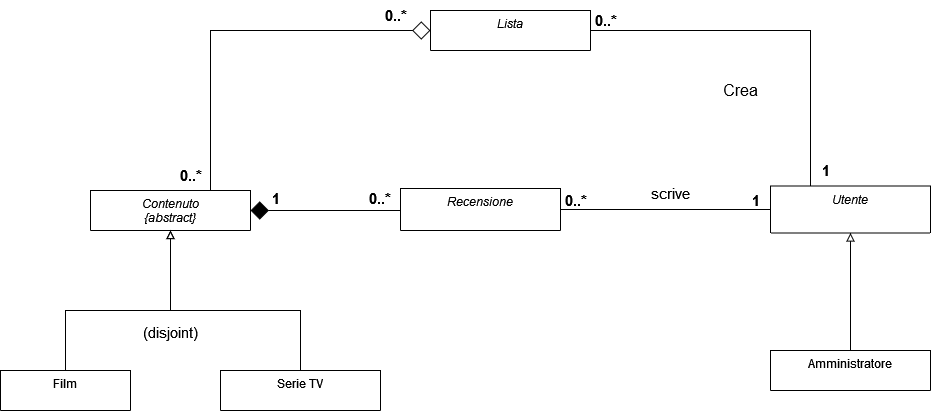

The diagram above was exported from draw.io. Its source (the exported page's mxGraphModel, read from the mxfile embedded in the PNG):
<mxGraphModel dx="1038" dy="523" grid="1" gridSize="10" guides="1" tooltips="1" connect="1" arrows="1" fold="1" page="1" pageScale="1" pageWidth="827" pageHeight="1169" math="0" shadow="0">
  <root>
    <mxCell id="WIyWlLk6GJQsqaUBKTNV-0" />
    <mxCell id="WIyWlLk6GJQsqaUBKTNV-1" parent="WIyWlLk6GJQsqaUBKTNV-0" />
    <mxCell id="N_tvDZVbCYq2JnDTWiLu-62" style="edgeStyle=orthogonalEdgeStyle;rounded=0;orthogonalLoop=1;jettySize=auto;html=1;exitX=1;exitY=0.5;exitDx=0;exitDy=0;entryX=0.25;entryY=0;entryDx=0;entryDy=0;fontSize=15;startArrow=none;startFill=0;endArrow=none;endFill=0;endSize=16;" parent="WIyWlLk6GJQsqaUBKTNV-1" source="zkfFHV4jXpPFQw0GAbJ--0" target="N_tvDZVbCYq2JnDTWiLu-13" edge="1">
      <mxGeometry relative="1" as="geometry">
        <mxPoint x="730" y="492" as="targetPoint" />
      </mxGeometry>
    </mxCell>
    <mxCell id="zkfFHV4jXpPFQw0GAbJ--0" value="Lista" style="swimlane;fontStyle=2;align=center;verticalAlign=top;childLayout=stackLayout;horizontal=1;startSize=40;horizontalStack=0;resizeParent=1;resizeLast=0;collapsible=1;marginBottom=0;rounded=0;shadow=0;strokeWidth=1;" parent="WIyWlLk6GJQsqaUBKTNV-1" vertex="1">
      <mxGeometry x="480" y="280" width="160" height="40" as="geometry">
        <mxRectangle x="230" y="140" width="160" height="26" as="alternateBounds" />
      </mxGeometry>
    </mxCell>
    <mxCell id="N_tvDZVbCYq2JnDTWiLu-39" style="edgeStyle=orthogonalEdgeStyle;rounded=0;orthogonalLoop=1;jettySize=auto;html=1;exitX=0.5;exitY=0;exitDx=0;exitDy=0;fontSize=15;startArrow=none;startFill=0;endArrow=block;endFill=0;entryX=0.5;entryY=1;entryDx=0;entryDy=0;" parent="WIyWlLk6GJQsqaUBKTNV-1" source="zkfFHV4jXpPFQw0GAbJ--13" edge="1" target="N_tvDZVbCYq2JnDTWiLu-1">
      <mxGeometry relative="1" as="geometry">
        <mxPoint x="220" y="540" as="targetPoint" />
        <Array as="points">
          <mxPoint x="350" y="580" />
          <mxPoint x="220" y="580" />
        </Array>
      </mxGeometry>
    </mxCell>
    <mxCell id="zkfFHV4jXpPFQw0GAbJ--13" value="Serie TV" style="swimlane;fontStyle=0;align=center;verticalAlign=top;childLayout=stackLayout;horizontal=1;startSize=40;horizontalStack=0;resizeParent=1;resizeLast=0;collapsible=1;marginBottom=0;rounded=0;shadow=0;strokeWidth=1;" parent="WIyWlLk6GJQsqaUBKTNV-1" vertex="1">
      <mxGeometry x="270" y="640" width="160" height="40" as="geometry">
        <mxRectangle x="340" y="380" width="170" height="26" as="alternateBounds" />
      </mxGeometry>
    </mxCell>
    <mxCell id="N_tvDZVbCYq2JnDTWiLu-63" style="edgeStyle=orthogonalEdgeStyle;rounded=0;orthogonalLoop=1;jettySize=auto;html=1;exitX=0.75;exitY=0;exitDx=0;exitDy=0;fontSize=15;startArrow=none;startFill=0;endArrow=diamond;endFill=0;endSize=16;entryX=0;entryY=0.5;entryDx=0;entryDy=0;" parent="WIyWlLk6GJQsqaUBKTNV-1" source="N_tvDZVbCYq2JnDTWiLu-1" target="zkfFHV4jXpPFQw0GAbJ--0" edge="1">
      <mxGeometry relative="1" as="geometry">
        <mxPoint x="430" y="280" as="targetPoint" />
        <Array as="points">
          <mxPoint x="260" y="300" />
        </Array>
      </mxGeometry>
    </mxCell>
    <mxCell id="N_tvDZVbCYq2JnDTWiLu-1" value="Contenuto&#10;{abstract}&#10;" style="swimlane;fontStyle=2;align=center;verticalAlign=top;childLayout=stackLayout;horizontal=1;startSize=40;horizontalStack=0;resizeParent=1;resizeLast=0;collapsible=1;marginBottom=0;rounded=0;shadow=0;strokeWidth=1;" parent="WIyWlLk6GJQsqaUBKTNV-1" vertex="1">
      <mxGeometry x="140" y="460" width="160" height="40" as="geometry">
        <mxRectangle x="230" y="140" width="160" height="26" as="alternateBounds" />
      </mxGeometry>
    </mxCell>
    <mxCell id="N_tvDZVbCYq2JnDTWiLu-40" style="edgeStyle=orthogonalEdgeStyle;rounded=0;orthogonalLoop=1;jettySize=auto;html=1;exitX=0.5;exitY=0;exitDx=0;exitDy=0;entryX=0.5;entryY=1;entryDx=0;entryDy=0;fontSize=15;startArrow=none;startFill=0;endArrow=block;endFill=0;" parent="WIyWlLk6GJQsqaUBKTNV-1" source="N_tvDZVbCYq2JnDTWiLu-4" target="N_tvDZVbCYq2JnDTWiLu-1" edge="1">
      <mxGeometry relative="1" as="geometry">
        <Array as="points">
          <mxPoint x="115" y="580" />
          <mxPoint x="220" y="580" />
        </Array>
      </mxGeometry>
    </mxCell>
    <mxCell id="N_tvDZVbCYq2JnDTWiLu-4" value="Film" style="swimlane;fontStyle=0;align=center;verticalAlign=top;childLayout=stackLayout;horizontal=1;startSize=40;horizontalStack=0;resizeParent=1;resizeLast=0;collapsible=1;marginBottom=0;rounded=0;shadow=0;strokeWidth=1;" parent="WIyWlLk6GJQsqaUBKTNV-1" vertex="1">
      <mxGeometry x="50" y="640" width="130" height="40" as="geometry">
        <mxRectangle x="130" y="380" width="160" height="26" as="alternateBounds" />
      </mxGeometry>
    </mxCell>
    <mxCell id="N_tvDZVbCYq2JnDTWiLu-15" style="edgeStyle=orthogonalEdgeStyle;rounded=0;orthogonalLoop=1;jettySize=auto;html=1;exitX=0.5;exitY=0;exitDx=0;exitDy=0;entryX=0.5;entryY=1;entryDx=0;entryDy=0;endArrow=block;endFill=0;" parent="WIyWlLk6GJQsqaUBKTNV-1" source="N_tvDZVbCYq2JnDTWiLu-7" target="N_tvDZVbCYq2JnDTWiLu-13" edge="1">
      <mxGeometry relative="1" as="geometry" />
    </mxCell>
    <mxCell id="N_tvDZVbCYq2JnDTWiLu-7" value="Amministratore" style="swimlane;fontStyle=0;align=center;verticalAlign=top;childLayout=stackLayout;horizontal=1;startSize=40;horizontalStack=0;resizeParent=1;resizeLast=0;collapsible=1;marginBottom=0;rounded=0;shadow=0;strokeWidth=1;" parent="WIyWlLk6GJQsqaUBKTNV-1" vertex="1">
      <mxGeometry x="820" y="620" width="160" height="40" as="geometry">
        <mxRectangle x="340" y="380" width="170" height="26" as="alternateBounds" />
      </mxGeometry>
    </mxCell>
    <mxCell id="N_tvDZVbCYq2JnDTWiLu-13" value="Utente" style="swimlane;fontStyle=2;align=center;verticalAlign=top;childLayout=stackLayout;horizontal=1;startSize=47;horizontalStack=0;resizeParent=1;resizeLast=0;collapsible=1;marginBottom=0;rounded=0;shadow=0;strokeWidth=1;" parent="WIyWlLk6GJQsqaUBKTNV-1" vertex="1">
      <mxGeometry x="820" y="455.5" width="160" height="47" as="geometry">
        <mxRectangle x="230" y="140" width="160" height="26" as="alternateBounds" />
      </mxGeometry>
    </mxCell>
    <mxCell id="N_tvDZVbCYq2JnDTWiLu-58" style="edgeStyle=orthogonalEdgeStyle;rounded=0;orthogonalLoop=1;jettySize=auto;html=1;exitX=0;exitY=0.5;exitDx=0;exitDy=0;entryX=1;entryY=0.5;entryDx=0;entryDy=0;fontSize=15;startArrow=none;startFill=0;endArrow=diamond;endFill=1;endSize=16;" parent="WIyWlLk6GJQsqaUBKTNV-1" source="N_tvDZVbCYq2JnDTWiLu-19" target="N_tvDZVbCYq2JnDTWiLu-1" edge="1">
      <mxGeometry relative="1" as="geometry">
        <mxPoint x="300" y="513" as="targetPoint" />
        <Array as="points">
          <mxPoint x="450" y="480" />
        </Array>
      </mxGeometry>
    </mxCell>
    <mxCell id="yrLMKPMVNsUiWn5etplI-6" style="edgeStyle=orthogonalEdgeStyle;rounded=0;orthogonalLoop=1;jettySize=auto;html=1;entryX=0;entryY=0.5;entryDx=0;entryDy=0;endArrow=none;endFill=0;" edge="1" parent="WIyWlLk6GJQsqaUBKTNV-1" source="N_tvDZVbCYq2JnDTWiLu-19" target="N_tvDZVbCYq2JnDTWiLu-13">
      <mxGeometry relative="1" as="geometry" />
    </mxCell>
    <mxCell id="N_tvDZVbCYq2JnDTWiLu-19" value="Recensione" style="swimlane;fontStyle=2;align=center;verticalAlign=top;childLayout=stackLayout;horizontal=1;startSize=42;horizontalStack=0;resizeParent=1;resizeLast=0;collapsible=1;marginBottom=0;rounded=0;shadow=0;strokeWidth=1;" parent="WIyWlLk6GJQsqaUBKTNV-1" vertex="1">
      <mxGeometry x="450" y="458" width="160" height="42" as="geometry">
        <mxRectangle x="230" y="140" width="160" height="26" as="alternateBounds" />
      </mxGeometry>
    </mxCell>
    <mxCell id="N_tvDZVbCYq2JnDTWiLu-25" value="1" style="text;strokeColor=none;fillColor=none;html=1;fontSize=15;fontStyle=1;verticalAlign=middle;align=center;" parent="WIyWlLk6GJQsqaUBKTNV-1" vertex="1">
      <mxGeometry x="860" y="429.5" width="30" height="20" as="geometry" />
    </mxCell>
    <mxCell id="N_tvDZVbCYq2JnDTWiLu-26" value="0..*" style="text;strokeColor=none;fillColor=none;html=1;fontSize=15;fontStyle=1;verticalAlign=middle;align=center;" parent="WIyWlLk6GJQsqaUBKTNV-1" vertex="1">
      <mxGeometry x="610" y="460" width="30" height="20" as="geometry" />
    </mxCell>
    <mxCell id="N_tvDZVbCYq2JnDTWiLu-30" value="0..*" style="text;strokeColor=none;fillColor=none;html=1;fontSize=15;fontStyle=1;verticalAlign=middle;align=center;" parent="WIyWlLk6GJQsqaUBKTNV-1" vertex="1">
      <mxGeometry x="640" y="280" width="30" height="20" as="geometry" />
    </mxCell>
    <mxCell id="N_tvDZVbCYq2JnDTWiLu-31" value="1" style="text;strokeColor=none;fillColor=none;html=1;fontSize=15;fontStyle=1;verticalAlign=middle;align=center;" parent="WIyWlLk6GJQsqaUBKTNV-1" vertex="1">
      <mxGeometry x="790" y="460" width="30" height="20" as="geometry" />
    </mxCell>
    <mxCell id="N_tvDZVbCYq2JnDTWiLu-33" value="0..*" style="text;strokeColor=none;fillColor=none;html=1;fontSize=15;fontStyle=1;verticalAlign=middle;align=center;" parent="WIyWlLk6GJQsqaUBKTNV-1" vertex="1">
      <mxGeometry x="414" y="458" width="30" height="20" as="geometry" />
    </mxCell>
    <mxCell id="N_tvDZVbCYq2JnDTWiLu-35" value="1" style="text;strokeColor=none;fillColor=none;html=1;fontSize=15;fontStyle=1;verticalAlign=middle;align=center;" parent="WIyWlLk6GJQsqaUBKTNV-1" vertex="1">
      <mxGeometry x="310" y="458" width="30" height="20" as="geometry" />
    </mxCell>
    <mxCell id="N_tvDZVbCYq2JnDTWiLu-37" value="0..*" style="text;strokeColor=none;fillColor=none;html=1;fontSize=15;fontStyle=1;verticalAlign=middle;align=center;" parent="WIyWlLk6GJQsqaUBKTNV-1" vertex="1">
      <mxGeometry x="430" y="270" width="30" height="30" as="geometry" />
    </mxCell>
    <mxCell id="N_tvDZVbCYq2JnDTWiLu-38" value="0..*" style="text;strokeColor=none;fillColor=none;html=1;fontSize=15;fontStyle=1;verticalAlign=middle;align=center;" parent="WIyWlLk6GJQsqaUBKTNV-1" vertex="1">
      <mxGeometry x="220" y="425" width="40" height="40" as="geometry" />
    </mxCell>
    <mxCell id="N_tvDZVbCYq2JnDTWiLu-48" value="scrive" style="text;align=center;fontStyle=0;verticalAlign=middle;spacingLeft=3;spacingRight=3;strokeColor=none;rotatable=0;points=[[0,0.5],[1,0.5]];portConstraint=eastwest;fontSize=15;" parent="WIyWlLk6GJQsqaUBKTNV-1" vertex="1">
      <mxGeometry x="680" y="449.5" width="80" height="26" as="geometry" />
    </mxCell>
    <mxCell id="N_tvDZVbCYq2JnDTWiLu-51" value="Crea" style="text;strokeColor=none;fillColor=none;html=1;fontSize=16;fontStyle=0;verticalAlign=middle;align=center;rotation=0;" parent="WIyWlLk6GJQsqaUBKTNV-1" vertex="1">
      <mxGeometry x="760" y="350" width="60" height="20" as="geometry" />
    </mxCell>
    <mxCell id="N_tvDZVbCYq2JnDTWiLu-65" value="(disjoint)" style="text;align=center;fontStyle=0;verticalAlign=middle;spacingLeft=3;spacingRight=3;strokeColor=none;rotatable=0;points=[[0,0.5],[1,0.5]];portConstraint=eastwest;fontSize=15;" parent="WIyWlLk6GJQsqaUBKTNV-1" vertex="1">
      <mxGeometry x="180" y="588" width="80" height="26" as="geometry" />
    </mxCell>
  </root>
</mxGraphModel>